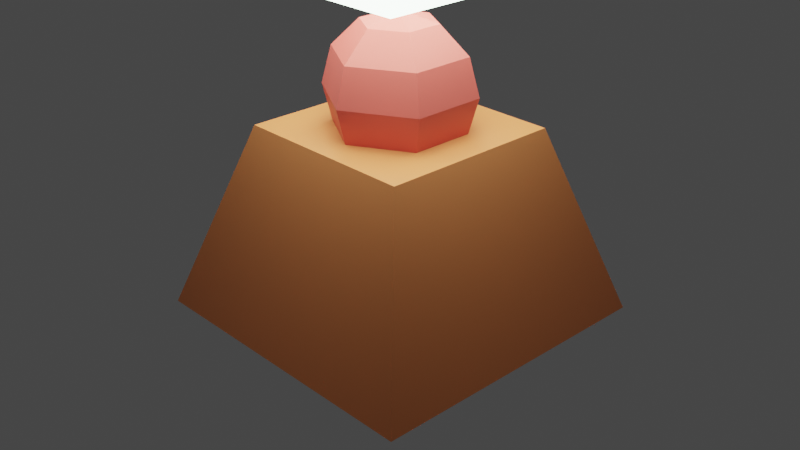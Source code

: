 # Source: lights.blend  (saved by Blender 3.3.6; exported with 4.5.12 LTS)
import bpy
from mathutils import Matrix  # noqa: F401  (used for matrix-valued properties, if any)

bpy.ops.wm.read_factory_settings(use_empty=True)
scene = bpy.context.scene
scene.name = 'Scene'

# ---- collections
col_collection = bpy.data.collections.new('Collection'); scene.collection.children.link(col_collection)

# ---- materials (node trees are filled in below, after node groups)
mat_material_002 = bpy.data.materials.new('Material.002')
mat_material_002.use_transparent_shadow = False
mat_material_001 = bpy.data.materials.new('Material.001')
mat_material_001.use_transparent_shadow = False
mat_material_003 = bpy.data.materials.new('Material.003')
mat_material_003.use_transparent_shadow = False
mat_material_004 = bpy.data.materials.new('Material.004')
mat_material_004.use_transparent_shadow = False

# ---- material node trees
mat_material_002.use_nodes = True; mat_material_002.node_tree.nodes.clear()
_N = mat_material_002.node_tree.nodes; _L = mat_material_002.node_tree.links
n0 = _N.new('ShaderNodeBsdfPrincipled'); n0.name = 'Principled BSDF'; n0.location = (10, 300)
n0.distribution = 'GGX'
n0.subsurface_method = 'RANDOM_WALK_SKIN'
n0.inputs[0].default_value = (0.8, 0.2306, 0.08853, 1.0)
n0.inputs[3].default_value = 1.45
n0.inputs[27].default_value = (0.0, 0.0, 0.0, 1.0)
n0.inputs[28].default_value = 1.0
n1 = _N.new('ShaderNodeOutputMaterial'); n1.name = 'Material Output'; n1.location = (300, 300)
_L.new(n0.outputs[0], n1.inputs[0])
n1.is_active_output = True
mat_material_001.use_nodes = True; mat_material_001.node_tree.nodes.clear()
_N = mat_material_001.node_tree.nodes; _L = mat_material_001.node_tree.links
n0 = _N.new('ShaderNodeBsdfPrincipled'); n0.name = 'Principled BSDF'; n0.location = (10, 300)
n0.distribution = 'GGX'
n0.subsurface_method = 'RANDOM_WALK_SKIN'
n0.inputs[3].default_value = 1.45
n0.inputs[27].default_value = (0.7742, 0.9849, 0.7896, 1.0)
n0.inputs[28].default_value = 7.5
n1 = _N.new('ShaderNodeOutputMaterial'); n1.name = 'Material Output'; n1.location = (300, 300)
_L.new(n0.outputs[0], n1.inputs[0])
n1.is_active_output = True
mat_material_003.use_nodes = True; mat_material_003.node_tree.nodes.clear()
_N = mat_material_003.node_tree.nodes; _L = mat_material_003.node_tree.links
n0 = _N.new('ShaderNodeBsdfPrincipled'); n0.name = 'Principled BSDF'; n0.location = (10, 300)
n0.distribution = 'GGX'
n0.subsurface_method = 'RANDOM_WALK_SKIN'
n0.inputs[0].default_value = (0.8, 0.1153, 0.108, 1.0)
n0.inputs[3].default_value = 1.45
n0.inputs[27].default_value = (0.0, 0.0, 0.0, 1.0)
n0.inputs[28].default_value = 1.0
n1 = _N.new('ShaderNodeOutputMaterial'); n1.name = 'Material Output'; n1.location = (300, 300)
_L.new(n0.outputs[0], n1.inputs[0])
n1.is_active_output = True
mat_material_004.use_nodes = True; mat_material_004.node_tree.nodes.clear()
_N = mat_material_004.node_tree.nodes; _L = mat_material_004.node_tree.links
n0 = _N.new('ShaderNodeBsdfPrincipled'); n0.name = 'Principled BSDF'; n0.location = (10, 300)
n0.distribution = 'GGX'
n0.subsurface_method = 'RANDOM_WALK_SKIN'
n0.inputs[0].default_value = (0.001105, 0.8, 0.0, 1.0)
n0.inputs[3].default_value = 1.45
n0.inputs[27].default_value = (0.0, 0.0, 0.0, 1.0)
n0.inputs[28].default_value = 1.0
n1 = _N.new('ShaderNodeOutputMaterial'); n1.name = 'Material Output'; n1.location = (300, 300)
_L.new(n0.outputs[0], n1.inputs[0])
n1.is_active_output = True

# ---- world
world_world = bpy.data.worlds.new('World'); scene.world = world_world
world_world.use_nodes = True; world_world.node_tree.nodes.clear()
_N = world_world.node_tree.nodes; _L = world_world.node_tree.links
n0 = _N.new('ShaderNodeOutputWorld'); n0.name = 'World Output'; n0.location = (300, 300)
n1 = _N.new('ShaderNodeBackground'); n1.name = 'Background'; n1.location = (10, 300)
n1.inputs[0].default_value = (0.05088, 0.05088, 0.05088, 1.0)
_L.new(n1.outputs[0], n0.inputs[0])
n0.is_active_output = True
world_world.color = (0.05088, 0.05088, 0.05088)
world_world.use_sun_shadow = False
world_world.sun_shadow_jitter_overblur = 0.0

# ---- cameras
cam_camera = bpy.data.cameras.new('Camera')
cam_camera.clip_end = 100.0
cam_camera.ortho_scale = 7.314

# ---- meshes
me_cube = bpy.data.meshes.new('Cube')
me_cube.from_pydata([(1.0, 1.0, 1.0), (1.658, 1.658, -1.0), (1.0, -1.0, 1.0), (1.658, -1.658, -1.0), (-1.0, 1.0, 1.0), (-1.658, 1.658, -1.0), (-1.0, -1.0, 1.0), (-1.658, -1.658, -1.0)], [], [(0, 4, 6, 2), (3, 2, 6, 7), (7, 6, 4, 5), (5, 1, 3, 7), (1, 0, 2, 3), (5, 4, 0, 1)])
_uv = me_cube.uv_layers.new(name='UVMap')
_uv.uv.foreach_set('vector', [0.625, 0.5, 0.875, 0.5, 0.875, 0.75, 0.625, 0.75, 0.375, 0.75, 0.625, 0.75, 0.625, 1.0, 0.375, 1.0, 0.375, 0.0, 0.625, 0.0, 0.625, 0.25, 0.375, 0.25, 0.125, 0.5, 0.375, 0.5, 0.375, 0.75, 0.125, 0.75, 0.375, 0.5, 0.625, 0.5, 0.625, 0.75, 0.375, 0.75, 0.375, 0.25, 0.625, 0.25, 0.625, 0.5, 0.375, 0.5])
me_cube.materials.append(mat_material_002)
me_cube.use_mirror_vertex_groups = False
me_cube.update()
me_plane = bpy.data.meshes.new('Plane')
me_plane.from_pydata([(-1.0, -1.0, 0.0), (1.0, -1.0, 0.0), (-1.0, 1.0, 0.0), (1.0, 1.0, 0.0)], [], [(0, 1, 3, 2)])
_uv = me_plane.uv_layers.new(name='UVMap')
_uv.uv.foreach_set('vector', [0.0, 0.0, 1.0, 0.0, 1.0, 1.0, 0.0, 1.0])
me_plane.materials.append(mat_material_001)
me_plane.update()
me_sphere = bpy.data.meshes.new('Sphere')
me_sphere.from_pydata([(0.0, 0.395, 0.6842), (0.0, 0.6842, 0.395), (0.0, 0.79, 0.0), (0.0, 0.6842, -0.395), (0.0, 0.395, -0.6842), (0.3421, 0.1975, 0.6842), (0.5925, 0.3421, 0.395), (0.6842, 0.395, 0.0), (0.5925, 0.3421, -0.395), (0.3421, 0.1975, -0.6842), (0.3421, -0.1975, 0.6842), (0.5925, -0.3421, 0.395), (0.6842, -0.395, 0.0), (0.5925, -0.3421, -0.395), (0.3421, -0.1975, -0.6842), (-7.451e-08, -0.395, 0.6842), (-1.192e-07, -0.6842, 0.395), (-1.49e-07, -0.79, 0.0), (-1.192e-07, -0.6842, -0.395), (-7.451e-08, -0.395, -0.6842), (0.0, 0.0, 0.79), (-0.3421, -0.1975, 0.6842), (-0.5925, -0.3421, 0.395), (-0.6842, -0.395, 0.0), (-0.5925, -0.3421, -0.395), (-0.3421, -0.1975, -0.6842), (-0.3421, 0.1975, 0.6842), (-0.5925, 0.3421, 0.395), (-0.6842, 0.395, 0.0), (-0.5925, 0.3421, -0.395), (-0.3421, 0.1975, -0.6842), (0.0, 0.0, -0.79)], [], [(4, 3, 8, 9), (2, 1, 6, 7), (0, 20, 5), (31, 4, 9), (3, 2, 7, 8), (1, 0, 5, 6), (31, 9, 14), (8, 7, 12, 13), (6, 5, 10, 11), (9, 8, 13, 14), (7, 6, 11, 12), (5, 20, 10), (31, 14, 19), (13, 12, 17, 18), (11, 10, 15, 16), (14, 13, 18, 19), (12, 11, 16, 17), (10, 20, 15), (31, 19, 25), (18, 17, 23, 24), (16, 15, 21, 22), (19, 18, 24, 25), (17, 16, 22, 23), (15, 20, 21), (24, 23, 28, 29), (22, 21, 26, 27), (25, 24, 29, 30), (23, 22, 27, 28), (21, 20, 26), (31, 25, 30), (27, 26, 0, 1), (30, 29, 3, 4), (28, 27, 1, 2), (26, 20, 0), (31, 30, 4), (29, 28, 2, 3)])
_uv = me_sphere.uv_layers.new(name='UVMap')
_uv.uv.foreach_set('vector', [0.6667, 0.1667, 0.6667, 0.3333, 0.5, 0.3333, 0.5, 0.1667, 0.6667, 0.5, 0.6667, 0.6667, 0.5, 0.6667, 0.5, 0.5, 0.6667, 0.8333, 0.5833, 1.0, 0.5, 0.8333, 0.5833, 0.0, 0.6667, 0.1667, 0.5, 0.1667, 0.6667, 0.3333, 0.6667, 0.5, 0.5, 0.5, 0.5, 0.3333, 0.6667, 0.6667, 0.6667, 0.8333, 0.5, 0.8333, 0.5, 0.6667, 0.4167, 0.0, 0.5, 0.1667, 0.3333, 0.1667, 0.5, 0.3333, 0.5, 0.5, 0.3333, 0.5, 0.3333, 0.3333, 0.5, 0.6667, 0.5, 0.8333, 0.3333, 0.8333, 0.3333, 0.6667, 0.5, 0.1667, 0.5, 0.3333, 0.3333, 0.3333, 0.3333, 0.1667, 0.5, 0.5, 0.5, 0.6667, 0.3333, 0.6667, 0.3333, 0.5, 0.5, 0.8333, 0.4167, 1.0, 0.3333, 0.8333, 0.25, 0.0, 0.3333, 0.1667, 0.1667, 0.1667, 0.3333, 0.3333, 0.3333, 0.5, 0.1667, 0.5, 0.1667, 0.3333, 0.3333, 0.6667, 0.3333, 0.8333, 0.1667, 0.8333, 0.1667, 0.6667, 0.3333, 0.1667, 0.3333, 0.3333, 0.1667, 0.3333, 0.1667, 0.1667, 0.3333, 0.5, 0.3333, 0.6667, 0.1667, 0.6667, 0.1667, 0.5, 0.3333, 0.8333, 0.25, 1.0, 0.1667, 0.8333, 0.08333, 0.0, 0.1667, 0.1667, 0.0, 0.1667, 0.1667, 0.3333, 0.1667, 0.5, 0.0, 0.5, 0.0, 0.3333, 0.1667, 0.6667, 0.1667, 0.8333, 0.0, 0.8333, 0.0, 0.6667, 0.1667, 0.1667, 0.1667, 0.3333, 0.0, 0.3333, 0.0, 0.1667, 0.1667, 0.5, 0.1667, 0.6667, 0.0, 0.6667, 0.0, 0.5, 0.1667, 0.8333, 0.08333, 1.0, 0.0, 0.8333, 1.0, 0.3333, 1.0, 0.5, 0.8333, 0.5, 0.8333, 0.3333, 1.0, 0.6667, 1.0, 0.8333, 0.8333, 0.8333, 0.8333, 0.6667, 1.0, 0.1667, 1.0, 0.3333, 0.8333, 0.3333, 0.8333, 0.1667, 1.0, 0.5, 1.0, 0.6667, 0.8333, 0.6667, 0.8333, 0.5, 1.0, 0.8333, 0.9167, 1.0, 0.8333, 0.8333, 0.9167, 0.0, 1.0, 0.1667, 0.8333, 0.1667, 0.8333, 0.6667, 0.8333, 0.8333, 0.6667, 0.8333, 0.6667, 0.6667, 0.8333, 0.1667, 0.8333, 0.3333, 0.6667, 0.3333, 0.6667, 0.1667, 0.8333, 0.5, 0.8333, 0.6667, 0.6667, 0.6667, 0.6667, 0.5, 0.8333, 0.8333, 0.75, 1.0, 0.6667, 0.8333, 0.75, 0.0, 0.8333, 0.1667, 0.6667, 0.1667, 0.8333, 0.3333, 0.8333, 0.5, 0.6667, 0.5, 0.6667, 0.3333])
me_sphere.materials.append(mat_material_003)
me_sphere.update()
me_cube_001 = bpy.data.meshes.new('Cube.001')
me_cube_001.from_pydata([(-1.0, -1.0, -1.0), (-1.0, -1.0, 1.0), (-1.0, 1.0, -1.0), (-1.0, 1.0, 1.0), (1.0, -1.0, -1.0), (1.0, -1.0, 1.0), (1.0, 1.0, -1.0), (1.0, 1.0, 1.0)], [], [(0, 1, 3, 2), (2, 3, 7, 6), (6, 7, 5, 4), (4, 5, 1, 0), (2, 6, 4, 0), (7, 3, 1, 5)])
_uv = me_cube_001.uv_layers.new(name='UVMap')
_uv.uv.foreach_set('vector', [0.375, 0.0, 0.625, 0.0, 0.625, 0.25, 0.375, 0.25, 0.375, 0.25, 0.625, 0.25, 0.625, 0.5, 0.375, 0.5, 0.375, 0.5, 0.625, 0.5, 0.625, 0.75, 0.375, 0.75, 0.375, 0.75, 0.625, 0.75, 0.625, 1.0, 0.375, 1.0, 0.125, 0.5, 0.375, 0.5, 0.375, 0.75, 0.125, 0.75, 0.625, 0.5, 0.875, 0.5, 0.875, 0.75, 0.625, 0.75])
me_cube_001.materials.append(mat_material_004)
me_cube_001.update()

# ---- objects
ob_cube = bpy.data.objects.new('Cube', me_cube)
ob_camera = bpy.data.objects.new('Camera', cam_camera)
ob_plane = bpy.data.objects.new('Plane', me_plane)
ob_sphere = bpy.data.objects.new('Sphere', me_sphere)
ob_cube_001 = bpy.data.objects.new('Cube.001', me_cube_001)

# ---- transforms, parenting, visibility, modifiers, constraints
ob_cube.location = (0.0, 0.0, 0.0)
ob_cube.lock_rotations_4d = False
ob_cube.empty_display_type = 'ARROWS'
ob_cube.lineart.crease_threshold = 0.0
ob_camera.location = (7.359, -6.926, 4.958)
ob_camera.rotation_euler = (1.109, 0.0, 0.8149)
ob_camera.lock_rotations_4d = False
ob_camera.empty_display_type = 'ARROWS'
ob_camera.color = (0.0, 0.0, 0.0, 0.0)
ob_camera.display_type = 'WIRE'
ob_camera.lineart.crease_threshold = 0.0
ob_plane.location = (0.0, 0.0, 2.666)
ob_plane.rotation_euler = (3.142, -0.0, 0.0)
ob_plane.scale = (1.476, 1.476, 1.476)
ob_sphere.location = (0.0, 0.0, 1.37)
ob_cube_001.location = (0.0, 0.0, 0.0)
ob_cube_001.scale = (0.4801, 0.4801, 0.4801)

# ---- collection membership
col_collection.objects.link(ob_cube)
col_collection.objects.link(ob_camera)
col_collection.objects.link(ob_plane)
col_collection.objects.link(ob_sphere)
col_collection.objects.link(ob_cube_001)

# ---- scene / render settings (as saved in the file)
scene.camera = ob_camera
scene.frame_start = 1; scene.frame_end = 250; scene.frame_set(1)
scene.render.engine = 'BLENDER_EEVEE_NEXT'
scene.cycles.sampling_pattern = 'TABULATED_SOBOL'
scene.cycles.use_light_tree = False
scene.view_settings.view_transform = 'Filmic'
bpy.context.view_layer.update()
